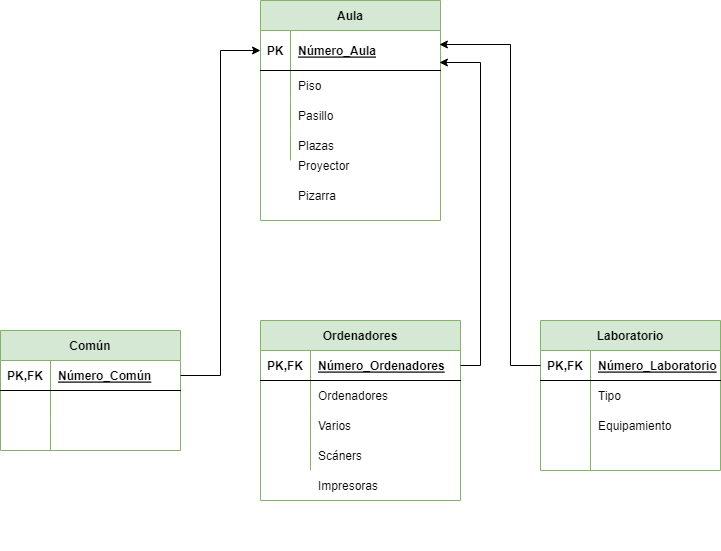

The diagram above was exported from draw.io. Its source (the exported page's mxGraphModel, read from the mxfile embedded in the PNG):
<mxGraphModel dx="780" dy="1136" grid="1" gridSize="10" guides="1" tooltips="1" connect="1" arrows="1" fold="1" page="1" pageScale="1" pageWidth="827" pageHeight="1169" math="0" shadow="0">
  <root>
    <mxCell id="0" />
    <mxCell id="1" parent="0" />
    <mxCell id="jKKyXM7ifMMtsQqwhkOM-1" value="Aula" style="shape=table;startSize=30;container=1;collapsible=1;childLayout=tableLayout;fixedRows=1;rowLines=0;fontStyle=1;align=center;resizeLast=1;fillColor=#d5e8d4;strokeColor=#82b366;" vertex="1" parent="1">
      <mxGeometry x="320" y="80" width="180" height="220" as="geometry" />
    </mxCell>
    <mxCell id="jKKyXM7ifMMtsQqwhkOM-2" value="" style="shape=tableRow;horizontal=0;startSize=0;swimlaneHead=0;swimlaneBody=0;fillColor=none;collapsible=0;dropTarget=0;points=[[0,0.5],[1,0.5]];portConstraint=eastwest;top=0;left=0;right=0;bottom=1;" vertex="1" parent="jKKyXM7ifMMtsQqwhkOM-1">
      <mxGeometry y="30" width="180" height="40" as="geometry" />
    </mxCell>
    <mxCell id="jKKyXM7ifMMtsQqwhkOM-3" value="PK" style="shape=partialRectangle;connectable=0;fillColor=none;top=0;left=0;bottom=0;right=0;fontStyle=1;overflow=hidden;" vertex="1" parent="jKKyXM7ifMMtsQqwhkOM-2">
      <mxGeometry width="30" height="40" as="geometry">
        <mxRectangle width="30" height="40" as="alternateBounds" />
      </mxGeometry>
    </mxCell>
    <mxCell id="jKKyXM7ifMMtsQqwhkOM-4" value="Número_Aula" style="shape=partialRectangle;connectable=0;fillColor=none;top=0;left=0;bottom=0;right=0;align=left;spacingLeft=6;fontStyle=5;overflow=hidden;" vertex="1" parent="jKKyXM7ifMMtsQqwhkOM-2">
      <mxGeometry x="30" width="150" height="40" as="geometry">
        <mxRectangle width="150" height="40" as="alternateBounds" />
      </mxGeometry>
    </mxCell>
    <mxCell id="jKKyXM7ifMMtsQqwhkOM-5" value="" style="shape=tableRow;horizontal=0;startSize=0;swimlaneHead=0;swimlaneBody=0;fillColor=none;collapsible=0;dropTarget=0;points=[[0,0.5],[1,0.5]];portConstraint=eastwest;top=0;left=0;right=0;bottom=0;" vertex="1" parent="jKKyXM7ifMMtsQqwhkOM-1">
      <mxGeometry y="70" width="180" height="30" as="geometry" />
    </mxCell>
    <mxCell id="jKKyXM7ifMMtsQqwhkOM-6" value="" style="shape=partialRectangle;connectable=0;fillColor=none;top=0;left=0;bottom=0;right=0;editable=1;overflow=hidden;" vertex="1" parent="jKKyXM7ifMMtsQqwhkOM-5">
      <mxGeometry width="30" height="30" as="geometry">
        <mxRectangle width="30" height="30" as="alternateBounds" />
      </mxGeometry>
    </mxCell>
    <mxCell id="jKKyXM7ifMMtsQqwhkOM-7" value="Piso" style="shape=partialRectangle;connectable=0;fillColor=none;top=0;left=0;bottom=0;right=0;align=left;spacingLeft=6;overflow=hidden;" vertex="1" parent="jKKyXM7ifMMtsQqwhkOM-5">
      <mxGeometry x="30" width="150" height="30" as="geometry">
        <mxRectangle width="150" height="30" as="alternateBounds" />
      </mxGeometry>
    </mxCell>
    <mxCell id="jKKyXM7ifMMtsQqwhkOM-8" value="" style="shape=tableRow;horizontal=0;startSize=0;swimlaneHead=0;swimlaneBody=0;fillColor=none;collapsible=0;dropTarget=0;points=[[0,0.5],[1,0.5]];portConstraint=eastwest;top=0;left=0;right=0;bottom=0;" vertex="1" parent="jKKyXM7ifMMtsQqwhkOM-1">
      <mxGeometry y="100" width="180" height="30" as="geometry" />
    </mxCell>
    <mxCell id="jKKyXM7ifMMtsQqwhkOM-9" value="" style="shape=partialRectangle;connectable=0;fillColor=none;top=0;left=0;bottom=0;right=0;editable=1;overflow=hidden;" vertex="1" parent="jKKyXM7ifMMtsQqwhkOM-8">
      <mxGeometry width="30" height="30" as="geometry">
        <mxRectangle width="30" height="30" as="alternateBounds" />
      </mxGeometry>
    </mxCell>
    <mxCell id="jKKyXM7ifMMtsQqwhkOM-10" value="Pasillo" style="shape=partialRectangle;connectable=0;fillColor=none;top=0;left=0;bottom=0;right=0;align=left;spacingLeft=6;overflow=hidden;" vertex="1" parent="jKKyXM7ifMMtsQqwhkOM-8">
      <mxGeometry x="30" width="150" height="30" as="geometry">
        <mxRectangle width="150" height="30" as="alternateBounds" />
      </mxGeometry>
    </mxCell>
    <mxCell id="jKKyXM7ifMMtsQqwhkOM-11" value="" style="shape=tableRow;horizontal=0;startSize=0;swimlaneHead=0;swimlaneBody=0;fillColor=none;collapsible=0;dropTarget=0;points=[[0,0.5],[1,0.5]];portConstraint=eastwest;top=0;left=0;right=0;bottom=0;" vertex="1" parent="jKKyXM7ifMMtsQqwhkOM-1">
      <mxGeometry y="130" width="180" height="30" as="geometry" />
    </mxCell>
    <mxCell id="jKKyXM7ifMMtsQqwhkOM-12" value="" style="shape=partialRectangle;connectable=0;fillColor=none;top=0;left=0;bottom=0;right=0;editable=1;overflow=hidden;" vertex="1" parent="jKKyXM7ifMMtsQqwhkOM-11">
      <mxGeometry width="30" height="30" as="geometry">
        <mxRectangle width="30" height="30" as="alternateBounds" />
      </mxGeometry>
    </mxCell>
    <mxCell id="jKKyXM7ifMMtsQqwhkOM-13" value="Plazas" style="shape=partialRectangle;connectable=0;fillColor=none;top=0;left=0;bottom=0;right=0;align=left;spacingLeft=6;overflow=hidden;" vertex="1" parent="jKKyXM7ifMMtsQqwhkOM-11">
      <mxGeometry x="30" width="150" height="30" as="geometry">
        <mxRectangle width="150" height="30" as="alternateBounds" />
      </mxGeometry>
    </mxCell>
    <mxCell id="jKKyXM7ifMMtsQqwhkOM-14" value="Proyector" style="shape=partialRectangle;connectable=0;fillColor=none;top=0;left=0;bottom=0;right=0;align=left;spacingLeft=6;overflow=hidden;" vertex="1" parent="1">
      <mxGeometry x="350" y="230" width="150" height="30" as="geometry">
        <mxRectangle width="150" height="30" as="alternateBounds" />
      </mxGeometry>
    </mxCell>
    <mxCell id="jKKyXM7ifMMtsQqwhkOM-15" value="Pizarra" style="shape=partialRectangle;connectable=0;fillColor=none;top=0;left=0;bottom=0;right=0;align=left;spacingLeft=6;overflow=hidden;" vertex="1" parent="1">
      <mxGeometry x="350" y="260" width="150" height="30" as="geometry">
        <mxRectangle width="150" height="30" as="alternateBounds" />
      </mxGeometry>
    </mxCell>
    <mxCell id="jKKyXM7ifMMtsQqwhkOM-16" value="Ordenadores" style="shape=table;startSize=30;container=1;collapsible=1;childLayout=tableLayout;fixedRows=1;rowLines=0;fontStyle=1;align=center;resizeLast=1;fillColor=#d5e8d4;strokeColor=#82b366;" vertex="1" parent="1">
      <mxGeometry x="320" y="400" width="200" height="180" as="geometry" />
    </mxCell>
    <mxCell id="jKKyXM7ifMMtsQqwhkOM-17" value="" style="shape=tableRow;horizontal=0;startSize=0;swimlaneHead=0;swimlaneBody=0;fillColor=none;collapsible=0;dropTarget=0;points=[[0,0.5],[1,0.5]];portConstraint=eastwest;top=0;left=0;right=0;bottom=1;" vertex="1" parent="jKKyXM7ifMMtsQqwhkOM-16">
      <mxGeometry y="30" width="200" height="30" as="geometry" />
    </mxCell>
    <mxCell id="jKKyXM7ifMMtsQqwhkOM-18" value="PK,FK" style="shape=partialRectangle;connectable=0;fillColor=none;top=0;left=0;bottom=0;right=0;fontStyle=1;overflow=hidden;" vertex="1" parent="jKKyXM7ifMMtsQqwhkOM-17">
      <mxGeometry width="50" height="30" as="geometry">
        <mxRectangle width="50" height="30" as="alternateBounds" />
      </mxGeometry>
    </mxCell>
    <mxCell id="jKKyXM7ifMMtsQqwhkOM-19" value="Número_Ordenadores" style="shape=partialRectangle;connectable=0;fillColor=none;top=0;left=0;bottom=0;right=0;align=left;spacingLeft=6;fontStyle=5;overflow=hidden;" vertex="1" parent="jKKyXM7ifMMtsQqwhkOM-17">
      <mxGeometry x="50" width="150" height="30" as="geometry">
        <mxRectangle width="150" height="30" as="alternateBounds" />
      </mxGeometry>
    </mxCell>
    <mxCell id="jKKyXM7ifMMtsQqwhkOM-20" value="" style="shape=tableRow;horizontal=0;startSize=0;swimlaneHead=0;swimlaneBody=0;fillColor=none;collapsible=0;dropTarget=0;points=[[0,0.5],[1,0.5]];portConstraint=eastwest;top=0;left=0;right=0;bottom=0;" vertex="1" parent="jKKyXM7ifMMtsQqwhkOM-16">
      <mxGeometry y="60" width="200" height="30" as="geometry" />
    </mxCell>
    <mxCell id="jKKyXM7ifMMtsQqwhkOM-21" value="" style="shape=partialRectangle;connectable=0;fillColor=none;top=0;left=0;bottom=0;right=0;editable=1;overflow=hidden;" vertex="1" parent="jKKyXM7ifMMtsQqwhkOM-20">
      <mxGeometry width="50" height="30" as="geometry">
        <mxRectangle width="50" height="30" as="alternateBounds" />
      </mxGeometry>
    </mxCell>
    <mxCell id="jKKyXM7ifMMtsQqwhkOM-22" value="Ordenadores" style="shape=partialRectangle;connectable=0;fillColor=none;top=0;left=0;bottom=0;right=0;align=left;spacingLeft=6;overflow=hidden;" vertex="1" parent="jKKyXM7ifMMtsQqwhkOM-20">
      <mxGeometry x="50" width="150" height="30" as="geometry">
        <mxRectangle width="150" height="30" as="alternateBounds" />
      </mxGeometry>
    </mxCell>
    <mxCell id="jKKyXM7ifMMtsQqwhkOM-23" value="" style="shape=tableRow;horizontal=0;startSize=0;swimlaneHead=0;swimlaneBody=0;fillColor=none;collapsible=0;dropTarget=0;points=[[0,0.5],[1,0.5]];portConstraint=eastwest;top=0;left=0;right=0;bottom=0;" vertex="1" parent="jKKyXM7ifMMtsQqwhkOM-16">
      <mxGeometry y="90" width="200" height="30" as="geometry" />
    </mxCell>
    <mxCell id="jKKyXM7ifMMtsQqwhkOM-24" value="" style="shape=partialRectangle;connectable=0;fillColor=none;top=0;left=0;bottom=0;right=0;editable=1;overflow=hidden;" vertex="1" parent="jKKyXM7ifMMtsQqwhkOM-23">
      <mxGeometry width="50" height="30" as="geometry">
        <mxRectangle width="50" height="30" as="alternateBounds" />
      </mxGeometry>
    </mxCell>
    <mxCell id="jKKyXM7ifMMtsQqwhkOM-25" value="Varios" style="shape=partialRectangle;connectable=0;fillColor=none;top=0;left=0;bottom=0;right=0;align=left;spacingLeft=6;overflow=hidden;" vertex="1" parent="jKKyXM7ifMMtsQqwhkOM-23">
      <mxGeometry x="50" width="150" height="30" as="geometry">
        <mxRectangle width="150" height="30" as="alternateBounds" />
      </mxGeometry>
    </mxCell>
    <mxCell id="jKKyXM7ifMMtsQqwhkOM-26" value="" style="shape=tableRow;horizontal=0;startSize=0;swimlaneHead=0;swimlaneBody=0;fillColor=none;collapsible=0;dropTarget=0;points=[[0,0.5],[1,0.5]];portConstraint=eastwest;top=0;left=0;right=0;bottom=0;" vertex="1" parent="jKKyXM7ifMMtsQqwhkOM-16">
      <mxGeometry y="120" width="200" height="30" as="geometry" />
    </mxCell>
    <mxCell id="jKKyXM7ifMMtsQqwhkOM-27" value="" style="shape=partialRectangle;connectable=0;fillColor=none;top=0;left=0;bottom=0;right=0;editable=1;overflow=hidden;" vertex="1" parent="jKKyXM7ifMMtsQqwhkOM-26">
      <mxGeometry width="50" height="30" as="geometry">
        <mxRectangle width="50" height="30" as="alternateBounds" />
      </mxGeometry>
    </mxCell>
    <mxCell id="jKKyXM7ifMMtsQqwhkOM-28" value="Scáners" style="shape=partialRectangle;connectable=0;fillColor=none;top=0;left=0;bottom=0;right=0;align=left;spacingLeft=6;overflow=hidden;" vertex="1" parent="jKKyXM7ifMMtsQqwhkOM-26">
      <mxGeometry x="50" width="150" height="30" as="geometry">
        <mxRectangle width="150" height="30" as="alternateBounds" />
      </mxGeometry>
    </mxCell>
    <mxCell id="jKKyXM7ifMMtsQqwhkOM-29" value="Común" style="shape=table;startSize=30;container=1;collapsible=1;childLayout=tableLayout;fixedRows=1;rowLines=0;fontStyle=1;align=center;resizeLast=1;fillColor=#d5e8d4;strokeColor=#82b366;" vertex="1" parent="1">
      <mxGeometry x="60" y="410" width="180" height="120" as="geometry" />
    </mxCell>
    <mxCell id="jKKyXM7ifMMtsQqwhkOM-30" value="" style="shape=tableRow;horizontal=0;startSize=0;swimlaneHead=0;swimlaneBody=0;fillColor=none;collapsible=0;dropTarget=0;points=[[0,0.5],[1,0.5]];portConstraint=eastwest;top=0;left=0;right=0;bottom=1;" vertex="1" parent="jKKyXM7ifMMtsQqwhkOM-29">
      <mxGeometry y="30" width="180" height="30" as="geometry" />
    </mxCell>
    <mxCell id="jKKyXM7ifMMtsQqwhkOM-31" value="PK,FK" style="shape=partialRectangle;connectable=0;fillColor=none;top=0;left=0;bottom=0;right=0;fontStyle=1;overflow=hidden;" vertex="1" parent="jKKyXM7ifMMtsQqwhkOM-30">
      <mxGeometry width="50" height="30" as="geometry">
        <mxRectangle width="50" height="30" as="alternateBounds" />
      </mxGeometry>
    </mxCell>
    <mxCell id="jKKyXM7ifMMtsQqwhkOM-32" value="Número_Común" style="shape=partialRectangle;connectable=0;fillColor=none;top=0;left=0;bottom=0;right=0;align=left;spacingLeft=6;fontStyle=5;overflow=hidden;" vertex="1" parent="jKKyXM7ifMMtsQqwhkOM-30">
      <mxGeometry x="50" width="130" height="30" as="geometry">
        <mxRectangle width="130" height="30" as="alternateBounds" />
      </mxGeometry>
    </mxCell>
    <mxCell id="jKKyXM7ifMMtsQqwhkOM-33" value="" style="shape=tableRow;horizontal=0;startSize=0;swimlaneHead=0;swimlaneBody=0;fillColor=none;collapsible=0;dropTarget=0;points=[[0,0.5],[1,0.5]];portConstraint=eastwest;top=0;left=0;right=0;bottom=0;" vertex="1" parent="jKKyXM7ifMMtsQqwhkOM-29">
      <mxGeometry y="60" width="180" height="30" as="geometry" />
    </mxCell>
    <mxCell id="jKKyXM7ifMMtsQqwhkOM-34" value="" style="shape=partialRectangle;connectable=0;fillColor=none;top=0;left=0;bottom=0;right=0;editable=1;overflow=hidden;" vertex="1" parent="jKKyXM7ifMMtsQqwhkOM-33">
      <mxGeometry width="50" height="30" as="geometry">
        <mxRectangle width="50" height="30" as="alternateBounds" />
      </mxGeometry>
    </mxCell>
    <mxCell id="jKKyXM7ifMMtsQqwhkOM-35" value="" style="shape=partialRectangle;connectable=0;fillColor=none;top=0;left=0;bottom=0;right=0;align=left;spacingLeft=6;overflow=hidden;" vertex="1" parent="jKKyXM7ifMMtsQqwhkOM-33">
      <mxGeometry x="50" width="130" height="30" as="geometry">
        <mxRectangle width="130" height="30" as="alternateBounds" />
      </mxGeometry>
    </mxCell>
    <mxCell id="jKKyXM7ifMMtsQqwhkOM-36" value="" style="shape=tableRow;horizontal=0;startSize=0;swimlaneHead=0;swimlaneBody=0;fillColor=none;collapsible=0;dropTarget=0;points=[[0,0.5],[1,0.5]];portConstraint=eastwest;top=0;left=0;right=0;bottom=0;" vertex="1" parent="jKKyXM7ifMMtsQqwhkOM-29">
      <mxGeometry y="90" width="180" height="30" as="geometry" />
    </mxCell>
    <mxCell id="jKKyXM7ifMMtsQqwhkOM-37" value="" style="shape=partialRectangle;connectable=0;fillColor=none;top=0;left=0;bottom=0;right=0;editable=1;overflow=hidden;" vertex="1" parent="jKKyXM7ifMMtsQqwhkOM-36">
      <mxGeometry width="50" height="30" as="geometry">
        <mxRectangle width="50" height="30" as="alternateBounds" />
      </mxGeometry>
    </mxCell>
    <mxCell id="jKKyXM7ifMMtsQqwhkOM-38" value="" style="shape=partialRectangle;connectable=0;fillColor=none;top=0;left=0;bottom=0;right=0;align=left;spacingLeft=6;overflow=hidden;" vertex="1" parent="jKKyXM7ifMMtsQqwhkOM-36">
      <mxGeometry x="50" width="130" height="30" as="geometry">
        <mxRectangle width="130" height="30" as="alternateBounds" />
      </mxGeometry>
    </mxCell>
    <mxCell id="jKKyXM7ifMMtsQqwhkOM-42" value="Laboratorio" style="shape=table;startSize=30;container=1;collapsible=1;childLayout=tableLayout;fixedRows=1;rowLines=0;fontStyle=1;align=center;resizeLast=1;fillColor=#d5e8d4;strokeColor=#82b366;" vertex="1" parent="1">
      <mxGeometry x="600" y="400" width="180" height="150" as="geometry" />
    </mxCell>
    <mxCell id="jKKyXM7ifMMtsQqwhkOM-43" value="" style="shape=tableRow;horizontal=0;startSize=0;swimlaneHead=0;swimlaneBody=0;fillColor=none;collapsible=0;dropTarget=0;points=[[0,0.5],[1,0.5]];portConstraint=eastwest;top=0;left=0;right=0;bottom=1;" vertex="1" parent="jKKyXM7ifMMtsQqwhkOM-42">
      <mxGeometry y="30" width="180" height="30" as="geometry" />
    </mxCell>
    <mxCell id="jKKyXM7ifMMtsQqwhkOM-44" value="PK,FK" style="shape=partialRectangle;connectable=0;fillColor=none;top=0;left=0;bottom=0;right=0;fontStyle=1;overflow=hidden;" vertex="1" parent="jKKyXM7ifMMtsQqwhkOM-43">
      <mxGeometry width="50" height="30" as="geometry">
        <mxRectangle width="50" height="30" as="alternateBounds" />
      </mxGeometry>
    </mxCell>
    <mxCell id="jKKyXM7ifMMtsQqwhkOM-45" value="Número_Laboratorio" style="shape=partialRectangle;connectable=0;fillColor=none;top=0;left=0;bottom=0;right=0;align=left;spacingLeft=6;fontStyle=5;overflow=hidden;" vertex="1" parent="jKKyXM7ifMMtsQqwhkOM-43">
      <mxGeometry x="50" width="130" height="30" as="geometry">
        <mxRectangle width="130" height="30" as="alternateBounds" />
      </mxGeometry>
    </mxCell>
    <mxCell id="jKKyXM7ifMMtsQqwhkOM-46" value="" style="shape=tableRow;horizontal=0;startSize=0;swimlaneHead=0;swimlaneBody=0;fillColor=none;collapsible=0;dropTarget=0;points=[[0,0.5],[1,0.5]];portConstraint=eastwest;top=0;left=0;right=0;bottom=0;" vertex="1" parent="jKKyXM7ifMMtsQqwhkOM-42">
      <mxGeometry y="60" width="180" height="30" as="geometry" />
    </mxCell>
    <mxCell id="jKKyXM7ifMMtsQqwhkOM-47" value="" style="shape=partialRectangle;connectable=0;fillColor=none;top=0;left=0;bottom=0;right=0;editable=1;overflow=hidden;" vertex="1" parent="jKKyXM7ifMMtsQqwhkOM-46">
      <mxGeometry width="50" height="30" as="geometry">
        <mxRectangle width="50" height="30" as="alternateBounds" />
      </mxGeometry>
    </mxCell>
    <mxCell id="jKKyXM7ifMMtsQqwhkOM-48" value="Tipo" style="shape=partialRectangle;connectable=0;fillColor=none;top=0;left=0;bottom=0;right=0;align=left;spacingLeft=6;overflow=hidden;" vertex="1" parent="jKKyXM7ifMMtsQqwhkOM-46">
      <mxGeometry x="50" width="130" height="30" as="geometry">
        <mxRectangle width="130" height="30" as="alternateBounds" />
      </mxGeometry>
    </mxCell>
    <mxCell id="jKKyXM7ifMMtsQqwhkOM-49" value="" style="shape=tableRow;horizontal=0;startSize=0;swimlaneHead=0;swimlaneBody=0;fillColor=none;collapsible=0;dropTarget=0;points=[[0,0.5],[1,0.5]];portConstraint=eastwest;top=0;left=0;right=0;bottom=0;" vertex="1" parent="jKKyXM7ifMMtsQqwhkOM-42">
      <mxGeometry y="90" width="180" height="30" as="geometry" />
    </mxCell>
    <mxCell id="jKKyXM7ifMMtsQqwhkOM-50" value="" style="shape=partialRectangle;connectable=0;fillColor=none;top=0;left=0;bottom=0;right=0;editable=1;overflow=hidden;" vertex="1" parent="jKKyXM7ifMMtsQqwhkOM-49">
      <mxGeometry width="50" height="30" as="geometry">
        <mxRectangle width="50" height="30" as="alternateBounds" />
      </mxGeometry>
    </mxCell>
    <mxCell id="jKKyXM7ifMMtsQqwhkOM-51" value="Equipamiento" style="shape=partialRectangle;connectable=0;fillColor=none;top=0;left=0;bottom=0;right=0;align=left;spacingLeft=6;overflow=hidden;" vertex="1" parent="jKKyXM7ifMMtsQqwhkOM-49">
      <mxGeometry x="50" width="130" height="30" as="geometry">
        <mxRectangle width="130" height="30" as="alternateBounds" />
      </mxGeometry>
    </mxCell>
    <mxCell id="jKKyXM7ifMMtsQqwhkOM-52" value="" style="shape=tableRow;horizontal=0;startSize=0;swimlaneHead=0;swimlaneBody=0;fillColor=none;collapsible=0;dropTarget=0;points=[[0,0.5],[1,0.5]];portConstraint=eastwest;top=0;left=0;right=0;bottom=0;" vertex="1" parent="jKKyXM7ifMMtsQqwhkOM-42">
      <mxGeometry y="120" width="180" height="30" as="geometry" />
    </mxCell>
    <mxCell id="jKKyXM7ifMMtsQqwhkOM-53" value="" style="shape=partialRectangle;connectable=0;fillColor=none;top=0;left=0;bottom=0;right=0;editable=1;overflow=hidden;" vertex="1" parent="jKKyXM7ifMMtsQqwhkOM-52">
      <mxGeometry width="50" height="30" as="geometry">
        <mxRectangle width="50" height="30" as="alternateBounds" />
      </mxGeometry>
    </mxCell>
    <mxCell id="jKKyXM7ifMMtsQqwhkOM-54" value="" style="shape=partialRectangle;connectable=0;fillColor=none;top=0;left=0;bottom=0;right=0;align=left;spacingLeft=6;overflow=hidden;" vertex="1" parent="jKKyXM7ifMMtsQqwhkOM-52">
      <mxGeometry x="50" width="130" height="30" as="geometry">
        <mxRectangle width="130" height="30" as="alternateBounds" />
      </mxGeometry>
    </mxCell>
    <mxCell id="jKKyXM7ifMMtsQqwhkOM-55" value="" style="shape=tableRow;horizontal=0;startSize=0;swimlaneHead=0;swimlaneBody=0;fillColor=none;collapsible=0;dropTarget=0;points=[[0,0.5],[1,0.5]];portConstraint=eastwest;top=0;left=0;right=0;bottom=0;" vertex="1" parent="1">
      <mxGeometry x="280" y="600" width="200" height="30" as="geometry" />
    </mxCell>
    <mxCell id="jKKyXM7ifMMtsQqwhkOM-56" value="" style="shape=partialRectangle;connectable=0;fillColor=none;top=0;left=0;bottom=0;right=0;editable=1;overflow=hidden;" vertex="1" parent="jKKyXM7ifMMtsQqwhkOM-55">
      <mxGeometry width="50" height="30" as="geometry">
        <mxRectangle width="50" height="30" as="alternateBounds" />
      </mxGeometry>
    </mxCell>
    <mxCell id="jKKyXM7ifMMtsQqwhkOM-58" style="edgeStyle=orthogonalEdgeStyle;rounded=0;orthogonalLoop=1;jettySize=auto;html=1;entryX=0;entryY=0.5;entryDx=0;entryDy=0;" edge="1" parent="1" source="jKKyXM7ifMMtsQqwhkOM-30" target="jKKyXM7ifMMtsQqwhkOM-2">
      <mxGeometry relative="1" as="geometry" />
    </mxCell>
    <mxCell id="jKKyXM7ifMMtsQqwhkOM-60" style="edgeStyle=orthogonalEdgeStyle;rounded=0;orthogonalLoop=1;jettySize=auto;html=1;entryX=0.994;entryY=0.35;entryDx=0;entryDy=0;entryPerimeter=0;" edge="1" parent="1" source="jKKyXM7ifMMtsQqwhkOM-43" target="jKKyXM7ifMMtsQqwhkOM-2">
      <mxGeometry relative="1" as="geometry">
        <Array as="points">
          <mxPoint x="570" y="445" />
          <mxPoint x="570" y="124" />
        </Array>
      </mxGeometry>
    </mxCell>
    <mxCell id="jKKyXM7ifMMtsQqwhkOM-61" style="edgeStyle=orthogonalEdgeStyle;rounded=0;orthogonalLoop=1;jettySize=auto;html=1;entryX=0.994;entryY=0.8;entryDx=0;entryDy=0;entryPerimeter=0;exitX=1;exitY=0.5;exitDx=0;exitDy=0;" edge="1" parent="1" source="jKKyXM7ifMMtsQqwhkOM-17" target="jKKyXM7ifMMtsQqwhkOM-2">
      <mxGeometry relative="1" as="geometry" />
    </mxCell>
    <mxCell id="jKKyXM7ifMMtsQqwhkOM-57" value="Impresoras" style="shape=partialRectangle;connectable=0;fillColor=none;top=0;left=0;bottom=0;right=0;align=left;spacingLeft=6;overflow=hidden;" vertex="1" parent="1">
      <mxGeometry x="370" y="550" width="150" height="30" as="geometry">
        <mxRectangle width="150" height="30" as="alternateBounds" />
      </mxGeometry>
    </mxCell>
  </root>
</mxGraphModel>